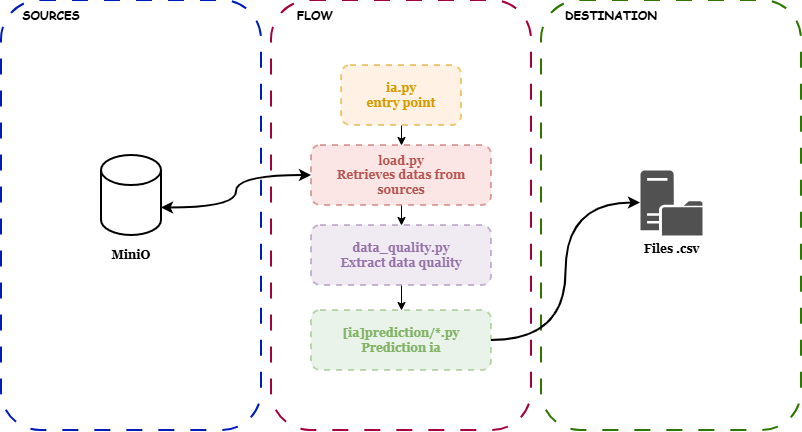

The diagram above was exported from draw.io. Its source (the exported page's mxGraphModel, read from the mxfile embedded in the PNG):
<mxGraphModel dx="890" dy="498" grid="0" gridSize="10" guides="1" tooltips="1" connect="1" arrows="1" fold="1" page="1" pageScale="1" pageWidth="827" pageHeight="1169" math="0" shadow="0">
  <root>
    <mxCell id="0" />
    <mxCell id="1" parent="0" />
    <mxCell id="J-_ut8y7t7koeRJooYXu-12" parent="1" style="rounded=1;whiteSpace=wrap;html=1;fillColor=none;strokeColor=#001DBC;dashed=1;dashPattern=8 8;fontColor=#ffffff;strokeWidth=2;" value="" vertex="1">
      <mxGeometry height="430" width="260" x="13.9981762695312" y="32.004559326171886" as="geometry" />
    </mxCell>
    <mxCell id="J-_ut8y7t7koeRJooYXu-13" parent="1" style="text;html=1;whiteSpace=wrap;strokeColor=none;fillColor=none;align=center;verticalAlign=middle;rounded=0;fontFamily=Comic Sans MS;fontStyle=1;fontColor=#FFFFFF;" value="&lt;font style=&quot;color: rgb(0, 0, 0);&quot;&gt;SOURCES&lt;/font&gt;" vertex="1">
      <mxGeometry height="30" width="60" x="33.9981762695312" y="32.004559326171886" as="geometry" />
    </mxCell>
    <mxCell id="J-_ut8y7t7koeRJooYXu-14" parent="1" style="rounded=1;whiteSpace=wrap;html=1;fillColor=none;strokeColor=#A50040;dashed=1;dashPattern=8 8;fontColor=#ffffff;strokeWidth=2;" value="" vertex="1">
      <mxGeometry height="430" width="260" x="283.9981762695312" y="32.004559326171886" as="geometry" />
    </mxCell>
    <mxCell id="J-_ut8y7t7koeRJooYXu-15" parent="1" style="text;html=1;whiteSpace=wrap;strokeColor=none;fillColor=none;align=center;verticalAlign=middle;rounded=0;fontFamily=Comic Sans MS;fontStyle=1" value="&lt;font style=&quot;color: rgb(0, 0, 0);&quot;&gt;FLOW&lt;/font&gt;" vertex="1">
      <mxGeometry height="30" width="60" x="297.9981762695312" y="32.004559326171886" as="geometry" />
    </mxCell>
    <mxCell id="J-_ut8y7t7koeRJooYXu-16" edge="1" parent="1" source="J-_ut8y7t7koeRJooYXu-17" style="edgeStyle=orthogonalEdgeStyle;rounded=0;orthogonalLoop=1;jettySize=auto;html=1;exitX=0.5;exitY=1;exitDx=0;exitDy=0;entryX=0.5;entryY=0;entryDx=0;entryDy=0;" target="J-_ut8y7t7koeRJooYXu-19">
      <mxGeometry relative="1" as="geometry" />
    </mxCell>
    <mxCell id="J-_ut8y7t7koeRJooYXu-17" parent="1" style="rounded=1;whiteSpace=wrap;html=1;fillColor=#ffe6cc;strokeColor=#d79b00;dashed=1;opacity=50;fontFamily=Georgia;fontColor=#D79B00;strokeWidth=2;" value="&lt;font&gt;&lt;b&gt;ia.py&lt;/b&gt;&lt;/font&gt;&lt;div&gt;&lt;font&gt;&lt;b&gt;entry point&lt;/b&gt;&lt;/font&gt;&lt;/div&gt;" vertex="1">
      <mxGeometry height="60" width="120" x="353.9981762695312" y="97.00455932617189" as="geometry" />
    </mxCell>
    <mxCell id="J-_ut8y7t7koeRJooYXu-18" edge="1" parent="1" source="J-_ut8y7t7koeRJooYXu-19" style="edgeStyle=orthogonalEdgeStyle;rounded=0;orthogonalLoop=1;jettySize=auto;html=1;exitX=0.5;exitY=1;exitDx=0;exitDy=0;entryX=0.5;entryY=0;entryDx=0;entryDy=0;" target="J-_ut8y7t7koeRJooYXu-21">
      <mxGeometry relative="1" as="geometry" />
    </mxCell>
    <mxCell id="J-_ut8y7t7koeRJooYXu-19" parent="1" style="rounded=1;whiteSpace=wrap;html=1;fillColor=#f8cecc;strokeColor=#b85450;dashed=1;opacity=50;fontFamily=Georgia;fontColor=#B85450;strokeWidth=2;" value="&lt;div&gt;&lt;font&gt;&lt;b&gt;load.py&lt;/b&gt;&lt;/font&gt;&lt;/div&gt;&lt;div&gt;&lt;font&gt;&lt;b&gt;Retrieves datas from sources&lt;/b&gt;&lt;/font&gt;&lt;/div&gt;" vertex="1">
      <mxGeometry height="60" width="180" x="323.9981762695312" y="177.0045593261719" as="geometry" />
    </mxCell>
    <mxCell id="J-_ut8y7t7koeRJooYXu-20" edge="1" parent="1" source="J-_ut8y7t7koeRJooYXu-21" style="edgeStyle=orthogonalEdgeStyle;rounded=0;orthogonalLoop=1;jettySize=auto;html=1;exitX=0.5;exitY=1;exitDx=0;exitDy=0;entryX=0.5;entryY=0;entryDx=0;entryDy=0;" target="J-_ut8y7t7koeRJooYXu-23">
      <mxGeometry relative="1" as="geometry" />
    </mxCell>
    <mxCell id="J-_ut8y7t7koeRJooYXu-21" parent="1" style="rounded=1;whiteSpace=wrap;html=1;fillColor=#e1d5e7;strokeColor=#9673a6;dashed=1;opacity=50;fontFamily=Georgia;fontColor=#9673A6;strokeWidth=2;" value="&lt;b&gt;&lt;font&gt;data_quality.py&lt;/font&gt;&lt;br&gt;&lt;/b&gt;&lt;div&gt;&lt;b&gt;Extract data quality&lt;/b&gt;&lt;/div&gt;" vertex="1">
      <mxGeometry height="60" width="180" x="323.9981762695312" y="257.0045593261719" as="geometry" />
    </mxCell>
    <mxCell id="J-_ut8y7t7koeRJooYXu-23" parent="1" style="rounded=1;whiteSpace=wrap;html=1;fillColor=#d5e8d4;strokeColor=#82b366;dashed=1;opacity=50;fontFamily=Georgia;fontColor=#82B366;strokeWidth=2;" value="&lt;font&gt;&lt;b&gt;[ia]prediction/*.py&lt;/b&gt;&lt;/font&gt;&lt;div&gt;&lt;b&gt;Prediction ia&lt;/b&gt;&lt;/div&gt;" vertex="1">
      <mxGeometry height="60" width="180" x="323.9981762695312" y="342.0045593261719" as="geometry" />
    </mxCell>
    <mxCell id="J-_ut8y7t7koeRJooYXu-24" parent="1" style="rounded=1;whiteSpace=wrap;html=1;fillColor=none;strokeColor=#2D7600;dashed=1;dashPattern=8 8;fontColor=#ffffff;strokeWidth=2;" value="" vertex="1">
      <mxGeometry height="430" width="260" x="553.9981762695312" y="32.004559326171886" as="geometry" />
    </mxCell>
    <mxCell id="J-_ut8y7t7koeRJooYXu-25" parent="1" style="text;html=1;whiteSpace=wrap;strokeColor=none;fillColor=none;align=center;verticalAlign=middle;rounded=0;fontFamily=Comic Sans MS;fontStyle=1" value="&lt;font style=&quot;color: rgb(0, 0, 0);&quot;&gt;DESTINATION&lt;/font&gt;" vertex="1">
      <mxGeometry height="30" width="100" x="573.9981762695312" y="32.004559326171886" as="geometry" />
    </mxCell>
    <mxCell id="J-_ut8y7t7koeRJooYXu-26" parent="1" style="sketch=0;pointerEvents=1;shadow=0;dashed=0;html=1;strokeColor=none;labelPosition=center;verticalLabelPosition=bottom;verticalAlign=top;align=center;fillColor=#515151;shape=mxgraph.mscae.system_center.distribution_point;fontFamily=Georgia;" value="&lt;b&gt;Files .csv&lt;/b&gt;" vertex="1">
      <mxGeometry height="65" width="62" x="653" y="202" as="geometry" />
    </mxCell>
    <mxCell id="J-_ut8y7t7koeRJooYXu-27" edge="1" parent="1" style="edgeStyle=orthogonalEdgeStyle;rounded=0;orthogonalLoop=1;jettySize=auto;html=1;exitX=1;exitY=0.5;exitDx=0;exitDy=0;exitPerimeter=0;entryX=0;entryY=0.5;entryDx=0;entryDy=0;strokeColor=#FFFFFF;curved=1;" target="J-_ut8y7t7koeRJooYXu-19">
      <mxGeometry relative="1" as="geometry">
        <mxPoint x="165.9981762695311" y="217.00455932617183" as="sourcePoint" />
      </mxGeometry>
    </mxCell>
    <mxCell id="J-_ut8y7t7koeRJooYXu-29" edge="1" parent="1" source="J-_ut8y7t7koeRJooYXu-23" style="edgeStyle=orthogonalEdgeStyle;rounded=0;orthogonalLoop=1;jettySize=auto;html=1;exitX=1;exitY=0.5;exitDx=0;exitDy=0;entryX=0;entryY=0.5;entryDx=0;entryDy=0;entryPerimeter=0;curved=1;strokeColor=#000000;strokeWidth=2;" target="J-_ut8y7t7koeRJooYXu-26">
      <mxGeometry relative="1" as="geometry" />
    </mxCell>
    <mxCell id="J-_ut8y7t7koeRJooYXu-31" parent="1" style="shape=cylinder3;whiteSpace=wrap;html=1;boundedLbl=1;backgroundOutline=1;size=15;strokeWidth=2;" value="" vertex="1">
      <mxGeometry height="80" width="60" x="114" y="187" as="geometry" />
    </mxCell>
    <mxCell id="J-_ut8y7t7koeRJooYXu-32" parent="1" style="text;html=1;whiteSpace=wrap;strokeColor=none;fillColor=none;align=center;verticalAlign=middle;rounded=0;" value="&lt;b&gt;&lt;font face=&quot;Georgia&quot;&gt;MiniO&lt;/font&gt;&lt;/b&gt;" vertex="1">
      <mxGeometry height="30" width="60" x="114" y="272" as="geometry" />
    </mxCell>
    <mxCell id="J-_ut8y7t7koeRJooYXu-33" edge="1" parent="1" source="J-_ut8y7t7koeRJooYXu-19" style="edgeStyle=orthogonalEdgeStyle;rounded=0;orthogonalLoop=1;jettySize=auto;html=1;entryX=1;entryY=0;entryDx=0;entryDy=52.5;entryPerimeter=0;strokeWidth=2;startArrow=classic;startFill=1;curved=1;" target="J-_ut8y7t7koeRJooYXu-31">
      <mxGeometry relative="1" as="geometry" />
    </mxCell>
  </root>
</mxGraphModel>